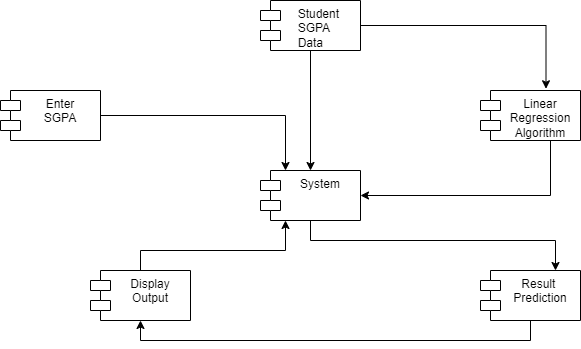

The diagram above was exported from draw.io. Its source (the exported page's mxGraphModel, read from the mxfile embedded in the PNG):
<mxGraphModel dx="983" dy="393" grid="1" gridSize="10" guides="1" tooltips="1" connect="1" arrows="1" fold="1" page="1" pageScale="1" pageWidth="850" pageHeight="1100" math="0" shadow="0">
  <root>
    <mxCell id="0" />
    <mxCell id="1" parent="0" />
    <mxCell id="fIKZHuzhQwWnoD56KPJd-31" style="edgeStyle=orthogonalEdgeStyle;rounded=0;orthogonalLoop=1;jettySize=auto;html=1;entryX=0.5;entryY=0;entryDx=0;entryDy=0;" edge="1" parent="1" source="fIKZHuzhQwWnoD56KPJd-24" target="fIKZHuzhQwWnoD56KPJd-25">
      <mxGeometry relative="1" as="geometry" />
    </mxCell>
    <mxCell id="fIKZHuzhQwWnoD56KPJd-24" value="&lt;div style=&quot;text-align: justify;&quot;&gt;&lt;span style=&quot;background-color: initial;&quot;&gt;Student&amp;nbsp;&lt;/span&gt;&lt;/div&gt;&lt;div style=&quot;text-align: justify;&quot;&gt;&lt;span style=&quot;background-color: initial;&quot;&gt;SGPA&lt;/span&gt;&lt;/div&gt;&lt;div style=&quot;text-align: justify;&quot;&gt;&lt;span style=&quot;background-color: initial;&quot;&gt;Data&lt;/span&gt;&lt;/div&gt;" style="shape=module;align=left;spacingLeft=20;align=center;verticalAlign=top;whiteSpace=wrap;html=1;" vertex="1" parent="1">
      <mxGeometry x="380" y="430" width="100" height="50" as="geometry" />
    </mxCell>
    <mxCell id="fIKZHuzhQwWnoD56KPJd-33" style="edgeStyle=orthogonalEdgeStyle;rounded=0;orthogonalLoop=1;jettySize=auto;html=1;entryX=0.75;entryY=0;entryDx=0;entryDy=0;" edge="1" parent="1" source="fIKZHuzhQwWnoD56KPJd-25" target="fIKZHuzhQwWnoD56KPJd-28">
      <mxGeometry relative="1" as="geometry">
        <Array as="points">
          <mxPoint x="430" y="670" />
          <mxPoint x="675" y="670" />
        </Array>
      </mxGeometry>
    </mxCell>
    <mxCell id="fIKZHuzhQwWnoD56KPJd-25" value="System" style="shape=module;align=left;spacingLeft=20;align=center;verticalAlign=top;whiteSpace=wrap;html=1;" vertex="1" parent="1">
      <mxGeometry x="380" y="600" width="100" height="50" as="geometry" />
    </mxCell>
    <mxCell id="fIKZHuzhQwWnoD56KPJd-32" style="edgeStyle=orthogonalEdgeStyle;rounded=0;orthogonalLoop=1;jettySize=auto;html=1;entryX=1;entryY=0.5;entryDx=0;entryDy=0;exitX=0.5;exitY=1;exitDx=0;exitDy=0;" edge="1" parent="1" source="fIKZHuzhQwWnoD56KPJd-26" target="fIKZHuzhQwWnoD56KPJd-25">
      <mxGeometry relative="1" as="geometry">
        <Array as="points">
          <mxPoint x="670" y="570" />
          <mxPoint x="670" y="625" />
        </Array>
      </mxGeometry>
    </mxCell>
    <mxCell id="fIKZHuzhQwWnoD56KPJd-26" value="Linear&lt;br&gt;Regression&lt;br&gt;Algorithm" style="shape=module;align=left;spacingLeft=20;align=center;verticalAlign=top;whiteSpace=wrap;html=1;" vertex="1" parent="1">
      <mxGeometry x="600" y="520" width="100" height="50" as="geometry" />
    </mxCell>
    <mxCell id="fIKZHuzhQwWnoD56KPJd-35" style="edgeStyle=orthogonalEdgeStyle;rounded=0;orthogonalLoop=1;jettySize=auto;html=1;entryX=0.25;entryY=1;entryDx=0;entryDy=0;" edge="1" parent="1" source="fIKZHuzhQwWnoD56KPJd-27" target="fIKZHuzhQwWnoD56KPJd-25">
      <mxGeometry relative="1" as="geometry">
        <Array as="points">
          <mxPoint x="260" y="680" />
          <mxPoint x="405" y="680" />
        </Array>
      </mxGeometry>
    </mxCell>
    <mxCell id="fIKZHuzhQwWnoD56KPJd-27" value="Display&lt;br&gt;Output" style="shape=module;align=left;spacingLeft=20;align=center;verticalAlign=top;whiteSpace=wrap;html=1;" vertex="1" parent="1">
      <mxGeometry x="210" y="700" width="100" height="50" as="geometry" />
    </mxCell>
    <mxCell id="fIKZHuzhQwWnoD56KPJd-34" style="edgeStyle=orthogonalEdgeStyle;rounded=0;orthogonalLoop=1;jettySize=auto;html=1;exitX=0.5;exitY=1;exitDx=0;exitDy=0;" edge="1" parent="1" source="fIKZHuzhQwWnoD56KPJd-28" target="fIKZHuzhQwWnoD56KPJd-27">
      <mxGeometry relative="1" as="geometry">
        <Array as="points">
          <mxPoint x="650" y="770" />
          <mxPoint x="260" y="770" />
        </Array>
      </mxGeometry>
    </mxCell>
    <mxCell id="fIKZHuzhQwWnoD56KPJd-28" value="Result&amp;nbsp;&lt;br&gt;Prediction" style="shape=module;align=left;spacingLeft=20;align=center;verticalAlign=top;whiteSpace=wrap;html=1;" vertex="1" parent="1">
      <mxGeometry x="600" y="700" width="100" height="50" as="geometry" />
    </mxCell>
    <mxCell id="fIKZHuzhQwWnoD56KPJd-37" style="edgeStyle=orthogonalEdgeStyle;rounded=0;orthogonalLoop=1;jettySize=auto;html=1;entryX=0.25;entryY=0;entryDx=0;entryDy=0;" edge="1" parent="1" source="fIKZHuzhQwWnoD56KPJd-29" target="fIKZHuzhQwWnoD56KPJd-25">
      <mxGeometry relative="1" as="geometry" />
    </mxCell>
    <mxCell id="fIKZHuzhQwWnoD56KPJd-29" value="Enter&lt;br&gt;SGPA" style="shape=module;align=left;spacingLeft=20;align=center;verticalAlign=top;whiteSpace=wrap;html=1;" vertex="1" parent="1">
      <mxGeometry x="120" y="520" width="100" height="50" as="geometry" />
    </mxCell>
    <mxCell id="fIKZHuzhQwWnoD56KPJd-30" style="edgeStyle=orthogonalEdgeStyle;rounded=0;orthogonalLoop=1;jettySize=auto;html=1;entryX=0.655;entryY=-0.035;entryDx=0;entryDy=0;entryPerimeter=0;" edge="1" parent="1" source="fIKZHuzhQwWnoD56KPJd-24" target="fIKZHuzhQwWnoD56KPJd-26">
      <mxGeometry relative="1" as="geometry" />
    </mxCell>
  </root>
</mxGraphModel>